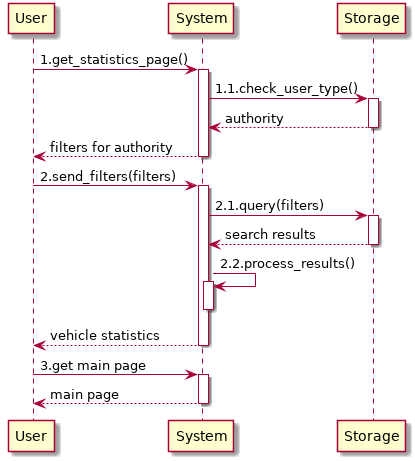

The diagram above was rendered by PlantUML. Its source (embedded in the PNG):
@startuml mining_vehicle_officers
    participant User as U
    participant System as S
    participant Storage as ST

    autoactivate on

    U -> S: 1.get_statistics_page()
    S -> ST: 1.1.check_user_type()
    return authority
    return filters for authority
    U -> S: 2.send_filters(filters)
    S -> ST: 2.1.query(filters)
    return search results
    S -> S: 2.2.process_results()
    deactivate S
    return vehicle statistics
    U -> S: 3.get main page
    return main page
@enduml